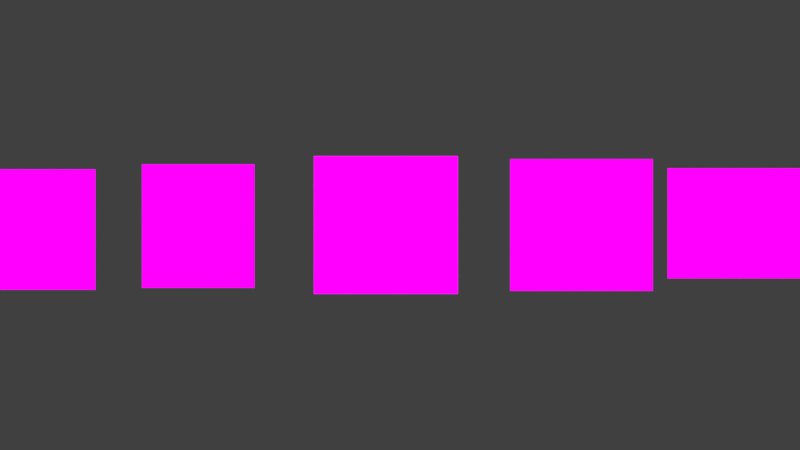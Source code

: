 # Source: cycles-simple-transition-test.png.blend  (saved by Blender 2.70.0; exported with 4.5.12 LTS)
import bpy
from mathutils import Matrix  # noqa: F401  (used for matrix-valued properties, if any)

bpy.ops.wm.read_factory_settings(use_empty=True)
scene = bpy.context.scene
scene.name = 'FadeZoomIn'

# ---- collections
col_collection_1 = bpy.data.collections.new('Collection 1'); scene.collection.children.link(col_collection_1)

# ---- images (referenced by path relative to the original .blend; pixels are not part of the script)
import os
ASSET_DIR = os.environ.get("B2B_ASSET_DIR", "")  # directory of the original .blend (textures are referenced by path, not embedded)
HERE = os.path.dirname(os.path.abspath(__file__))  # packed textures are extracted next to this script under _unpacked/

def load_image(name, relpath, width, height, colorspace="sRGB"):
    """Load a texture the original file referenced (path relative to the .blend, or extracted next to this script)."""
    p = next((c for c in (os.path.join(HERE, relpath), os.path.join(ASSET_DIR, relpath)) if relpath and os.path.exists(c)), "")
    if p:
        img = bpy.data.images.load(p, check_existing=True)
        img.name = name
    else:  # same state as the original file: an image datablock whose file is absent (Cycles renders it pink)
        img = bpy.data.images.new(name, width, height)
        img.source = "FILE"
        img.filepath = "//" + (relpath or name)
    img.colorspace_settings.name = colorspace
    return img
img_display_hacks_png = load_image('display-hacks.png', 'display-hacks.png', 1024, 1024, 'sRGB')
img_text2987_png = load_image('text2987.png', 'text2987.png', 1024, 1024, 'sRGB')
img_helmet_png = load_image('helmet.png', 'helmet.png', 1024, 1024, 'sRGB')
img_tracker_icon_png = load_image('tracker-icon.png', 'tracker-icon.png', 1024, 1024, 'sRGB')
img_software_icon_png = load_image('software-icon.png', 'software-icon.png', 1024, 1024, 'sRGB')
img_logviewer_icon_png = load_image('logviewer-icon.png', 'logviewer-icon.png', 1024, 1024, 'sRGB')

# ---- materials (node trees are filled in below, after node groups)
mat_wayland = bpy.data.materials.new('wayland')
mat_wayland.alpha_threshold = 0.0
mat_wayland.roughness = 0.5
mat_wayland.line_color = (0.0, 0.0, 0.0, 1.0)
mat_helmet = bpy.data.materials.new('Helmet')
mat_helmet.alpha_threshold = 0.0
mat_helmet.roughness = 0.5
mat_helmet.line_color = (0.0, 0.0, 0.0, 1.0)
mat_software_icon_002 = bpy.data.materials.new('software-icon.002')
mat_software_icon_002.alpha_threshold = 0.0
mat_software_icon_002.roughness = 0.5
mat_software_icon_002.line_color = (0.0, 0.0, 0.0, 1.0)
mat_generictransition = bpy.data.materials.new('GenericTransition')
mat_generictransition.alpha_threshold = 0.0
mat_generictransition.roughness = 0.5
mat_generictransition.line_color = (0.0, 0.0, 0.0, 1.0)
mat_software_icon_001 = bpy.data.materials.new('software-icon.001')
mat_software_icon_001.alpha_threshold = 0.0
mat_software_icon_001.roughness = 0.5
mat_software_icon_001.line_color = (0.0, 0.0, 0.0, 1.0)

# ---- node groups
ng_glasseffect = bpy.data.node_groups.new('GlassEffect', 'ShaderNodeTree')
_s = ng_glasseffect.interface.new_socket(name='Image', in_out='OUTPUT', socket_type='NodeSocketColor')
_s.default_value = (0.0, 0.0, 0.0, 0.0)
_s = ng_glasseffect.interface.new_socket(name='Image', in_out='INPUT', socket_type='NodeSocketColor')
_s.default_value = (0.5, 0.5, 0.5, 1.0)
_N = ng_glasseffect.nodes; _L = ng_glasseffect.links
n0 = _N.new('NodeGroupInput'); n0.name = 'Group Input'; n0.location = (-589, 0)
n1 = _N.new('ShaderNodeMapping'); n1.name = 'Mapping'; n1.location = (-178, 265)
n1.inputs[1].default_value = (0.7583, 0.0, 0.0)
n1.inputs[3].default_value = (0.75, 0.75, 0.75)
n2 = _N.new('ShaderNodeTexCoord'); n2.name = 'Texture Coordinate.001'; n2.location = (-380, 250)
n3 = _N.new('ShaderNodeTexImage'); n3.name = 'Image Texture.001'; n3.location = (216, 171)
n3.width = 140
n3.image = img_display_hacks_png
n4 = _N.new('ShaderNodeMix'); n4.name = 'Mix'; n4.location = (394, 71)
n4.data_type = 'RGBA'
n4.blend_type = 'ADD'
n4.inputs[0].default_value = 1.0
n5 = _N.new('NodeGroupOutput'); n5.name = 'Group Output'; n5.location = (591, -1)
n6 = _N.new('ShaderNodeVectorMath'); n6.name = 'Vector Math'; n6.location = (0, 0)
n6.operation = 'MAXIMUM'
n7 = _N.new('ShaderNodeVectorMath'); n7.name = 'Vector Math.001'; n7.location = (0, 0)
n7.operation = 'MINIMUM'
n7.inputs[1].default_value = (1.0, 1.0, 1.0)
_L.new(n0.outputs[0], n4.inputs[6])
_L.new(n3.outputs[0], n4.inputs[7])
_L.new(n4.outputs[2], n5.inputs[0])
_L.new(n2.outputs[0], n1.inputs[0])
_L.new(n6.outputs[0], n3.inputs[0])
_L.new(n7.outputs[0], n6.inputs[0])
_L.new(n1.outputs[0], n7.inputs[0])
n5.is_active_output = True

# ---- material node trees
mat_wayland.use_nodes = True; mat_wayland.node_tree.nodes.clear()
_N = mat_wayland.node_tree.nodes; _L = mat_wayland.node_tree.links
n0 = _N.new('ShaderNodeEmission'); n0.name = 'Emission'; n0.location = (-100, 167)
n1 = _N.new('ShaderNodeTexImage'); n1.name = 'Image Texture'; n1.location = (-300, 217)
n1.width = 140
n1.image = img_text2987_png
n2 = _N.new('ShaderNodeLightPath'); n2.name = 'Light Path'; n2.location = (-300, -2)
n3 = _N.new('ShaderNodeOutputMaterial'); n3.name = 'Material Output'; n3.location = (644, 300)
n4 = _N.new('ShaderNodeMixShader'); n4.name = 'Mix Shader'; n4.location = (100, 300)
n5 = _N.new('ShaderNodeBsdfTransparent'); n5.name = 'Transparent BSDF'; n5.location = (-100, 267)
n6 = _N.new('ShaderNodeBsdfTransparent'); n6.name = 'Transparent BSDF.001'; n6.location = (67, 433)
n7 = _N.new('ShaderNodeMixShader'); n7.name = 'Mix Shader.001'; n7.location = (383, 339)
n7.inputs[0].default_value = 1.0
_L.new(n1.outputs[1], n4.inputs[0])
_L.new(n0.outputs[0], n4.inputs[2])
_L.new(n5.outputs[0], n4.inputs[1])
_L.new(n1.outputs[0], n0.inputs[0])
_L.new(n2.outputs[0], n0.inputs[1])
_L.new(n7.outputs[0], n3.inputs[0])
_L.new(n4.outputs[0], n7.inputs[2])
_L.new(n6.outputs[0], n7.inputs[1])
n3.is_active_output = True
mat_helmet.use_nodes = True; mat_helmet.node_tree.nodes.clear()
_N = mat_helmet.node_tree.nodes; _L = mat_helmet.node_tree.links
n0 = _N.new('ShaderNodeEmission'); n0.name = 'Emission'; n0.location = (-100, 167)
n1 = _N.new('ShaderNodeTexImage'); n1.name = 'Image Texture'; n1.location = (-300, 217)
n1.width = 140
n1.image = img_helmet_png
n2 = _N.new('ShaderNodeLightPath'); n2.name = 'Light Path'; n2.location = (-300, -2)
n3 = _N.new('ShaderNodeOutputMaterial'); n3.name = 'Material Output'; n3.location = (644, 300)
n4 = _N.new('ShaderNodeMixShader'); n4.name = 'Mix Shader'; n4.location = (100, 300)
n5 = _N.new('ShaderNodeBsdfTransparent'); n5.name = 'Transparent BSDF'; n5.location = (-100, 267)
n6 = _N.new('ShaderNodeBsdfTransparent'); n6.name = 'Transparent BSDF.001'; n6.location = (67, 433)
n7 = _N.new('ShaderNodeMixShader'); n7.name = 'Mix Shader.001'; n7.location = (383, 339)
n7.inputs[0].default_value = 1.0
_L.new(n1.outputs[1], n4.inputs[0])
_L.new(n0.outputs[0], n4.inputs[2])
_L.new(n5.outputs[0], n4.inputs[1])
_L.new(n1.outputs[0], n0.inputs[0])
_L.new(n2.outputs[0], n0.inputs[1])
_L.new(n7.outputs[0], n3.inputs[0])
_L.new(n4.outputs[0], n7.inputs[2])
_L.new(n6.outputs[0], n7.inputs[1])
n3.is_active_output = True
mat_software_icon_002.use_nodes = True; mat_software_icon_002.node_tree.nodes.clear()
_N = mat_software_icon_002.node_tree.nodes; _L = mat_software_icon_002.node_tree.links
n0 = _N.new('ShaderNodeEmission'); n0.name = 'Emission'; n0.location = (-100, 167)
n1 = _N.new('ShaderNodeTexImage'); n1.name = 'Image Texture'; n1.location = (-300, 217)
n1.width = 140
n1.image = img_tracker_icon_png
n2 = _N.new('ShaderNodeLightPath'); n2.name = 'Light Path'; n2.location = (-300, -2)
n3 = _N.new('ShaderNodeOutputMaterial'); n3.name = 'Material Output'; n3.location = (644, 300)
n4 = _N.new('ShaderNodeMixShader'); n4.name = 'Mix Shader'; n4.location = (100, 300)
n5 = _N.new('ShaderNodeBsdfTransparent'); n5.name = 'Transparent BSDF'; n5.location = (-100, 267)
n6 = _N.new('ShaderNodeBsdfTransparent'); n6.name = 'Transparent BSDF.001'; n6.location = (67, 433)
n7 = _N.new('ShaderNodeMixShader'); n7.name = 'Mix Shader.001'; n7.location = (383, 339)
n7.inputs[0].default_value = 1.0
_L.new(n1.outputs[1], n4.inputs[0])
_L.new(n0.outputs[0], n4.inputs[2])
_L.new(n5.outputs[0], n4.inputs[1])
_L.new(n1.outputs[0], n0.inputs[0])
_L.new(n2.outputs[0], n0.inputs[1])
_L.new(n7.outputs[0], n3.inputs[0])
_L.new(n4.outputs[0], n7.inputs[2])
_L.new(n6.outputs[0], n7.inputs[1])
n3.is_active_output = True
mat_generictransition.use_nodes = True; mat_generictransition.node_tree.nodes.clear()
_N = mat_generictransition.node_tree.nodes; _L = mat_generictransition.node_tree.links
n0 = _N.new('ShaderNodeMixShader'); n0.name = 'Mix Shader'; n0.location = (-49, 207)
n1 = _N.new('ShaderNodeOutputMaterial'); n1.name = 'Material Output'; n1.location = (432, 200)
n2 = _N.new('ShaderNodeBsdfTransparent'); n2.name = 'Transparent BSDF'; n2.location = (-260, 317)
n3 = _N.new('ShaderNodeTexCoord'); n3.name = 'Texture Coordinate'; n3.location = (-1265, 54)
n4 = _N.new('ShaderNodeLightPath'); n4.name = 'Light Path'; n4.location = (-1039, -56)
n5 = _N.new('ShaderNodeEmission'); n5.name = 'Emission'; n5.location = (-252, 57)
n6 = _N.new('ShaderNodeTexImage'); n6.name = 'Image Texture'; n6.location = (-1043, 173)
n6.width = 138
n6.image = img_software_icon_png
n7 = _N.new('ShaderNodeBsdfTransparent'); n7.name = 'Transparent BSDF.001'; n7.location = (-51, 320)
n8 = _N.new('ShaderNodeMixShader'); n8.name = 'Mix Shader.001'; n8.location = (202, 221)
n8.inputs[0].default_value = 1.0
n9 = _N.new('ShaderNodeGroup'); n9.name = 'Group'; n9.location = (-760, 374)
n9.width = 149
n9.node_tree = ng_glasseffect
_L.new(n6.outputs[1], n0.inputs[0])
_L.new(n5.outputs[0], n0.inputs[2])
_L.new(n2.outputs[0], n0.inputs[1])
_L.new(n4.outputs[0], n5.inputs[1])
_L.new(n0.outputs[0], n8.inputs[2])
_L.new(n7.outputs[0], n8.inputs[1])
_L.new(n3.outputs[2], n6.inputs[0])
_L.new(n8.outputs[0], n1.inputs[0])
_L.new(n6.outputs[0], n9.inputs[0])
_L.new(n9.outputs[0], n5.inputs[0])
n1.is_active_output = True
mat_software_icon_001.use_nodes = True; mat_software_icon_001.node_tree.nodes.clear()
_N = mat_software_icon_001.node_tree.nodes; _L = mat_software_icon_001.node_tree.links
n0 = _N.new('ShaderNodeEmission'); n0.name = 'Emission'; n0.location = (-100, 167)
n1 = _N.new('ShaderNodeTexImage'); n1.name = 'Image Texture'; n1.location = (-300, 217)
n1.width = 140
n1.image = img_logviewer_icon_png
n2 = _N.new('ShaderNodeLightPath'); n2.name = 'Light Path'; n2.location = (-300, -2)
n3 = _N.new('ShaderNodeOutputMaterial'); n3.name = 'Material Output'; n3.location = (644, 300)
n4 = _N.new('ShaderNodeMixShader'); n4.name = 'Mix Shader'; n4.location = (100, 300)
n5 = _N.new('ShaderNodeBsdfTransparent'); n5.name = 'Transparent BSDF'; n5.location = (-100, 267)
n6 = _N.new('ShaderNodeBsdfTransparent'); n6.name = 'Transparent BSDF.001'; n6.location = (67, 433)
n7 = _N.new('ShaderNodeMixShader'); n7.name = 'Mix Shader.001'; n7.location = (383, 339)
n7.inputs[0].default_value = 1.0
_L.new(n1.outputs[1], n4.inputs[0])
_L.new(n0.outputs[0], n4.inputs[2])
_L.new(n5.outputs[0], n4.inputs[1])
_L.new(n1.outputs[0], n0.inputs[0])
_L.new(n2.outputs[0], n0.inputs[1])
_L.new(n7.outputs[0], n3.inputs[0])
_L.new(n4.outputs[0], n7.inputs[2])
_L.new(n6.outputs[0], n7.inputs[1])
n3.is_active_output = True

# ---- world
world_world = bpy.data.worlds.new('World'); scene.world = world_world
world_world.color = (0.05088, 0.05088, 0.05088)
world_world.use_sun_shadow = False
world_world.sun_shadow_jitter_overblur = 0.0
world_world.cycles.sampling_method = 'MANUAL'
world_world.cycles.sample_map_resolution = 256

# ---- cameras
cam_camera = bpy.data.cameras.new('Camera')
cam_camera.clip_end = 100.0
cam_camera.lens = 35.0
cam_camera.sensor_width = 32.0
cam_camera.sensor_height = 18.0
cam_camera.ortho_scale = 7.314
cam_camera.dof.focus_distance = 0.0

# ---- meshes
me_plane_003 = bpy.data.meshes.new('Plane.003')
me_plane_003.from_pydata([(-2.356, -2.275, 0.0), (2.356, -2.275, 0.0), (-2.356, 2.275, 0.0), (2.356, 2.275, 0.0)], [], [(0, 1, 3, 2)])
_uv = me_plane_003.uv_layers.new(name='UVMap')
_uv.uv.foreach_set('vector', [0.0, 0.0, 1.0, 0.0, 1.0, 1.0, 0.0, 1.0])
me_plane_003.materials.append(mat_wayland)
me_plane_003.use_remesh_preserve_volume = False
me_plane_003.use_remesh_preserve_attributes = False
me_plane_003.use_mirror_vertex_groups = False
me_plane_003.update()
me_plane_002 = bpy.data.meshes.new('Plane.002')
me_plane_002.from_pydata([(-0.5, -0.4, 0.0), (0.5, -0.4, 0.0), (-0.5, 0.4, 0.0), (0.5, 0.4, 0.0)], [], [(0, 1, 3, 2)])
_uv = me_plane_002.uv_layers.new(name='UVMap')
_uv.uv.foreach_set('vector', [0.0, 0.0, 1.0, 0.0, 1.0, 1.0, 0.0, 1.0])
me_plane_002.materials.append(mat_helmet)
me_plane_002.use_remesh_preserve_volume = False
me_plane_002.use_remesh_preserve_attributes = False
me_plane_002.use_mirror_vertex_groups = False
me_plane_002.update()
me_plane_016 = bpy.data.meshes.new('Plane.016')
me_plane_016.from_pydata([(-1.65, -1.524, 0.0), (1.65, -1.524, 0.0), (-1.65, 1.524, 0.0), (1.65, 1.524, 0.0)], [], [(0, 1, 3, 2)])
_uv = me_plane_016.uv_layers.new(name='UVMap')
_uv.uv.foreach_set('vector', [0.0, 0.0, 1.0, 0.0, 1.0, 1.0, 0.0, 1.0])
me_plane_016.materials.append(mat_software_icon_002)
me_plane_016.use_remesh_preserve_volume = False
me_plane_016.use_remesh_preserve_attributes = False
me_plane_016.use_mirror_vertex_groups = False
me_plane_016.update()
me_plane_015 = bpy.data.meshes.new('Plane.015')
me_plane_015.from_pydata([(-1.662, -1.591, 0.0), (1.662, -1.591, 0.0), (-1.662, 1.591, 0.0), (1.662, 1.591, 0.0)], [], [(0, 1, 3, 2)])
_uv = me_plane_015.uv_layers.new(name='UVMap')
_uv.uv.foreach_set('vector', [0.0, 0.0, 1.0, 0.0, 1.0, 1.0, 0.0, 1.0])
me_plane_015.materials.append(mat_generictransition)
me_plane_015.use_remesh_preserve_volume = False
me_plane_015.use_remesh_preserve_attributes = False
me_plane_015.use_mirror_vertex_groups = False
me_plane_015.update()
me_plane_014 = bpy.data.meshes.new('Plane.014')
me_plane_014.from_pydata([(-1.183, -1.298, 0.0), (1.183, -1.298, 0.0), (-1.183, 1.298, 0.0), (1.183, 1.298, 0.0)], [], [(0, 1, 3, 2)])
_uv = me_plane_014.uv_layers.new(name='UVMap')
_uv.uv.foreach_set('vector', [0.0, 0.0, 1.0, 0.0, 1.0, 1.0, 0.0, 1.0])
me_plane_014.materials.append(mat_software_icon_001)
me_plane_014.use_remesh_preserve_volume = False
me_plane_014.use_remesh_preserve_attributes = False
me_plane_014.use_mirror_vertex_groups = False
me_plane_014.update()

# ---- objects
ob_transcontr_001 = bpy.data.objects.new('TransContr.001', None)
ob_text2987 = bpy.data.objects.new('text2987', me_plane_003)
ob_helmet = bpy.data.objects.new('helmet', me_plane_002)
ob_tracker_icon = bpy.data.objects.new('tracker-icon', me_plane_016)
ob_software_icon = bpy.data.objects.new('software-icon', me_plane_015)
ob_logviewer_icon = bpy.data.objects.new('logviewer-icon', me_plane_014)
ob_camera = bpy.data.objects.new('Camera', cam_camera)

# ---- transforms, parenting, visibility, modifiers, constraints
ob_transcontr_001.location = (5.902, 2.771, 0.4883)
ob_transcontr_001.empty_display_type = 'CUBE'
ob_transcontr_001.empty_image_offset = (0.0, 0.0)
ob_transcontr_001.lineart.crease_threshold = 0.0
ob_text2987.location = (-6.571, 0.2892, 0.4883)
ob_text2987.scale = (0.4138, 0.4138, 0.4138)
ob_text2987.hide_viewport = True
ob_text2987.lineart.crease_threshold = 0.0
ob_helmet.location = (4.396, 0.3865, 0.4883)
ob_helmet.scale = (2.152, 2.152, 2.152)
ob_helmet.hide_viewport = True
ob_helmet.lineart.crease_threshold = 0.0
ob_tracker_icon.location = (2.081, 0.3599, 0.0)
ob_tracker_icon.scale = (0.7, 0.7, 0.7)
ob_tracker_icon.lineart.crease_threshold = 0.0
ob_software_icon.location = (-1.077, 0.3599, 0.0)
ob_software_icon.scale = (0.7, 0.7, 0.7)
ob_software_icon.lineart.crease_threshold = 0.0
ob_logviewer_icon.location = (-4.109, 0.3426, 0.0)
ob_logviewer_icon.scale = (0.77, 0.77, 0.77)
ob_logviewer_icon.lineart.crease_threshold = 0.0
ob_camera.location = (-0.8499, 0.3599, 14.13)
ob_camera.lock_rotations_4d = False
ob_camera.empty_display_type = 'ARROWS'
ob_camera.color = (0.0, 0.0, 0.0, 0.0)
ob_camera.display_type = 'WIRE'
ob_camera.lineart.crease_threshold = 0.0

# ---- collection membership
col_collection_1.objects.link(ob_transcontr_001)
col_collection_1.objects.link(ob_text2987)
col_collection_1.objects.link(ob_helmet)
col_collection_1.objects.link(ob_tracker_icon)
col_collection_1.objects.link(ob_software_icon)
col_collection_1.objects.link(ob_logviewer_icon)
col_collection_1.objects.link(ob_camera)

# ---- scene / render settings (as saved in the file)
scene.camera = ob_camera
scene.frame_start = 1; scene.frame_end = 250; scene.frame_set(23)
scene.render.engine = 'CYCLES'
scene.render.resolution_percentage = 50
scene.render.dither_intensity = 0.0
scene.cycles.use_denoising = False
scene.cycles.samples = 10
scene.cycles.sampling_pattern = 'TABULATED_SOBOL'
scene.cycles.light_sampling_threshold = 0.0
scene.cycles.use_adaptive_sampling = False
scene.cycles.use_light_tree = False
scene.cycles.blur_glossy = 0.0
scene.cycles.volume_bounces = 1
scene.cycles.pixel_filter_type = 'GAUSSIAN'
scene.cycles.sample_clamp_indirect = 0.0
scene.view_settings.view_transform = 'Standard'
bpy.context.view_layer.update()
